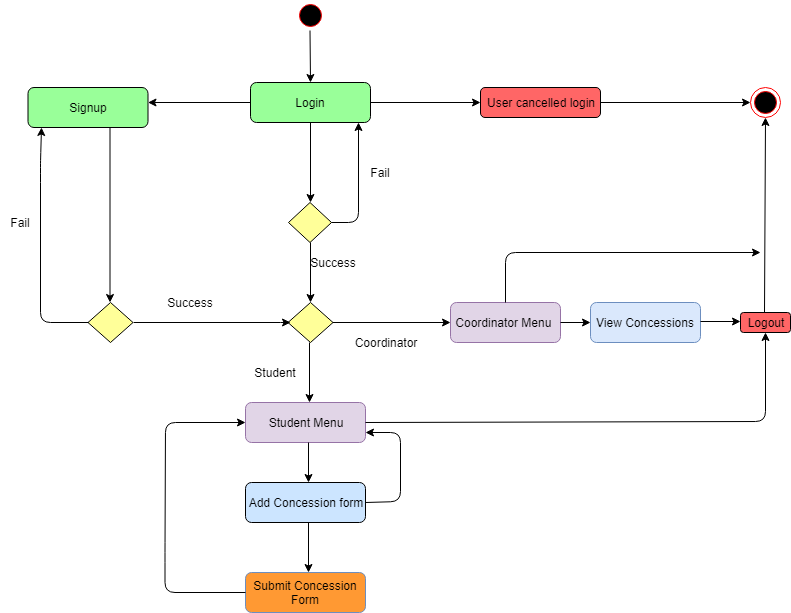

The diagram above was exported from draw.io. Its source (the exported page's mxGraphModel, read from the mxfile embedded in the PNG):
<mxGraphModel dx="872" dy="452" grid="1" gridSize="10" guides="1" tooltips="1" connect="1" arrows="1" fold="1" page="1" pageScale="1" pageWidth="850" pageHeight="1100" background="#ffffff" math="0" shadow="0">
  <root>
    <mxCell id="0" />
    <mxCell id="1" parent="0" />
    <mxCell id="4" value="" style="endArrow=classic;html=1;entryX=0.5;entryY=0;" parent="1" source="12" target="5" edge="1">
      <mxGeometry width="50" height="50" relative="1" as="geometry">
        <mxPoint x="380" y="50" as="sourcePoint" />
        <mxPoint x="425" y="100" as="targetPoint" />
      </mxGeometry>
    </mxCell>
    <mxCell id="5" value="Login" style="rounded=1;whiteSpace=wrap;html=1;fillColor=#99FF99;" parent="1" vertex="1">
      <mxGeometry x="290" y="110" width="120" height="40" as="geometry" />
    </mxCell>
    <mxCell id="6" value="User cancelled login" style="rounded=1;whiteSpace=wrap;html=1;fillColor=#FF6666;" parent="1" vertex="1">
      <mxGeometry x="520" y="115" width="120" height="30" as="geometry" />
    </mxCell>
    <mxCell id="10" value="" style="endArrow=classic;html=1;exitX=1;exitY=0.5;" parent="1" source="5" edge="1">
      <mxGeometry width="50" height="50" relative="1" as="geometry">
        <mxPoint x="490" y="130" as="sourcePoint" />
        <mxPoint x="520" y="130" as="targetPoint" />
      </mxGeometry>
    </mxCell>
    <mxCell id="11" value="" style="ellipse;html=1;shape=endState;fillColor=#000000;strokeColor=#ff0000;" parent="1" vertex="1">
      <mxGeometry x="790" y="115" width="30" height="30" as="geometry" />
    </mxCell>
    <mxCell id="12" value="" style="ellipse;html=1;shape=startState;fillColor=#000000;strokeColor=#ff0000;" parent="1" vertex="1">
      <mxGeometry x="334.5" y="28" width="30" height="30" as="geometry" />
    </mxCell>
    <mxCell id="15" value="" style="endArrow=classic;html=1;exitX=1;exitY=0.5;entryX=0;entryY=0.5;" parent="1" source="6" target="11" edge="1">
      <mxGeometry width="50" height="50" relative="1" as="geometry">
        <mxPoint x="680" y="130" as="sourcePoint" />
        <mxPoint x="740" y="130" as="targetPoint" />
      </mxGeometry>
    </mxCell>
    <mxCell id="19" value="" style="endArrow=classic;html=1;entryX=0.5;entryY=0;exitX=0.5;exitY=1;" parent="1" source="5" target="23" edge="1">
      <mxGeometry width="50" height="50" relative="1" as="geometry">
        <mxPoint x="360" y="160" as="sourcePoint" />
        <mxPoint x="360" y="225.5" as="targetPoint" />
      </mxGeometry>
    </mxCell>
    <mxCell id="20" value="" style="endArrow=classic;html=1;" parent="1" edge="1">
      <mxGeometry width="50" height="50" relative="1" as="geometry">
        <mxPoint x="290" y="130" as="sourcePoint" />
        <mxPoint x="187.5" y="130" as="targetPoint" />
      </mxGeometry>
    </mxCell>
    <mxCell id="22" value="Signup" style="rounded=1;whiteSpace=wrap;html=1;fillColor=#99FF99;" parent="1" vertex="1">
      <mxGeometry x="67.5" y="115" width="120" height="40" as="geometry" />
    </mxCell>
    <mxCell id="23" value="" style="rhombus;whiteSpace=wrap;html=1;fillColor=#FFFF99;" parent="1" vertex="1">
      <mxGeometry x="328" y="230" width="43" height="40" as="geometry" />
    </mxCell>
    <mxCell id="27" value="" style="endArrow=classic;html=1;entryX=0.9;entryY=1;entryPerimeter=0;" parent="1" source="23" target="5" edge="1">
      <mxGeometry width="50" height="50" relative="1" as="geometry">
        <mxPoint x="380" y="250" as="sourcePoint" />
        <mxPoint x="398" y="190" as="targetPoint" />
        <Array as="points">
          <mxPoint x="398" y="250" />
        </Array>
      </mxGeometry>
    </mxCell>
    <mxCell id="30" value="Fail" style="text;html=1;strokeColor=none;fillColor=none;align=center;verticalAlign=middle;whiteSpace=wrap;rounded=0;" parent="1" vertex="1">
      <mxGeometry x="400" y="190" width="40" height="20" as="geometry" />
    </mxCell>
    <mxCell id="31" value="" style="endArrow=classic;html=1;entryX=0.5;entryY=0;exitX=0.5;exitY=1;" parent="1" source="23" target="33" edge="1">
      <mxGeometry width="50" height="50" relative="1" as="geometry">
        <mxPoint x="360" y="290" as="sourcePoint" />
        <mxPoint x="360" y="330" as="targetPoint" />
      </mxGeometry>
    </mxCell>
    <mxCell id="32" value="Success" style="text;html=1;strokeColor=none;fillColor=none;align=center;verticalAlign=middle;whiteSpace=wrap;rounded=0;" parent="1" vertex="1">
      <mxGeometry x="352.5" y="280" width="40" height="20" as="geometry" />
    </mxCell>
    <mxCell id="33" value="" style="rhombus;whiteSpace=wrap;html=1;fillColor=#FFFF99;" parent="1" vertex="1">
      <mxGeometry x="327.5" y="330" width="45" height="40" as="geometry" />
    </mxCell>
    <mxCell id="34" value="" style="endArrow=classic;html=1;exitX=1;exitY=0.5;entryX=0;entryY=0.5;" parent="1" target="81" edge="1">
      <mxGeometry width="50" height="50" relative="1" as="geometry">
        <mxPoint x="372.5" y="350" as="sourcePoint" />
        <mxPoint x="494.5" y="350.5" as="targetPoint" />
      </mxGeometry>
    </mxCell>
    <mxCell id="35" value="Coordinator" style="text;html=1;strokeColor=none;fillColor=none;align=center;verticalAlign=middle;whiteSpace=wrap;rounded=0;" parent="1" vertex="1">
      <mxGeometry x="405" y="360" width="40" height="20" as="geometry" />
    </mxCell>
    <mxCell id="36" value="View Concessions" style="rounded=1;whiteSpace=wrap;html=1;fillColor=#dae8fc;strokeColor=#6c8ebf;" parent="1" vertex="1">
      <mxGeometry x="630" y="330" width="110" height="40" as="geometry" />
    </mxCell>
    <mxCell id="38" value="" style="endArrow=classic;html=1;entryX=0.5;entryY=0;" parent="1" edge="1">
      <mxGeometry width="50" height="50" relative="1" as="geometry">
        <mxPoint x="349" y="370" as="sourcePoint" />
        <mxPoint x="349" y="430" as="targetPoint" />
      </mxGeometry>
    </mxCell>
    <mxCell id="40" value="Student" style="text;html=1;strokeColor=none;fillColor=none;align=center;verticalAlign=middle;whiteSpace=wrap;rounded=0;" parent="1" vertex="1">
      <mxGeometry x="294.5" y="390" width="40" height="20" as="geometry" />
    </mxCell>
    <mxCell id="42" value="Add Concession form" style="rounded=1;whiteSpace=wrap;html=1;fillColor=#CCE5FF;" parent="1" vertex="1">
      <mxGeometry x="285" y="510" width="120" height="40" as="geometry" />
    </mxCell>
    <mxCell id="89" value="Student Menu" style="rounded=1;whiteSpace=wrap;html=1;fillColor=#e1d5e7;strokeColor=#9673a6;" parent="1" vertex="1">
      <mxGeometry x="285" y="430" width="120" height="40" as="geometry" />
    </mxCell>
    <mxCell id="43" value="" style="endArrow=classic;html=1;exitX=1;exitY=0.5;" parent="1" edge="1">
      <mxGeometry width="50" height="50" relative="1" as="geometry">
        <mxPoint x="348" y="550" as="sourcePoint" />
        <mxPoint x="348" y="600" as="targetPoint" />
      </mxGeometry>
    </mxCell>
    <mxCell id="44" value="Submit Concession Form" style="rounded=1;whiteSpace=wrap;html=1;fillColor=#FF9933;strokeColor=#6c8ebf;" parent="1" vertex="1">
      <mxGeometry x="285" y="600" width="120" height="40" as="geometry" />
    </mxCell>
    <mxCell id="50" value="Logout" style="rounded=1;whiteSpace=wrap;html=1;fillColor=#FF6666;" parent="1" vertex="1">
      <mxGeometry x="780" y="340" width="50" height="20" as="geometry" />
    </mxCell>
    <mxCell id="51" value="" style="endArrow=classic;html=1;exitX=1;exitY=0.5;entryX=0.5;entryY=1;" parent="1" target="11" edge="1">
      <mxGeometry width="50" height="50" relative="1" as="geometry">
        <mxPoint x="804" y="340" as="sourcePoint" />
        <mxPoint x="804" y="220" as="targetPoint" />
      </mxGeometry>
    </mxCell>
    <mxCell id="52" value="" style="endArrow=classic;html=1;exitX=1;exitY=0.475;exitPerimeter=0;" parent="1" source="36" edge="1">
      <mxGeometry width="50" height="50" relative="1" as="geometry">
        <mxPoint x="750" y="349" as="sourcePoint" />
        <mxPoint x="780" y="349" as="targetPoint" />
      </mxGeometry>
    </mxCell>
    <mxCell id="53" value="" style="endArrow=classic;html=1;entryX=0.5;entryY=1;exitX=1;exitY=0.5;" parent="1" source="89" target="50" edge="1">
      <mxGeometry width="50" height="50" relative="1" as="geometry">
        <mxPoint x="420" y="449" as="sourcePoint" />
        <mxPoint x="800" y="380" as="targetPoint" />
        <Array as="points">
          <mxPoint x="805" y="449" />
        </Array>
      </mxGeometry>
    </mxCell>
    <mxCell id="54" value="" style="endArrow=classic;html=1;exitX=1;exitY=0.5;" parent="1" edge="1">
      <mxGeometry width="50" height="50" relative="1" as="geometry">
        <mxPoint x="149.5" y="155" as="sourcePoint" />
        <mxPoint x="149.5" y="330" as="targetPoint" />
      </mxGeometry>
    </mxCell>
    <mxCell id="55" value="" style="rhombus;whiteSpace=wrap;html=1;fillColor=#FFFF99;" parent="1" vertex="1">
      <mxGeometry x="127.5" y="330" width="45" height="40" as="geometry" />
    </mxCell>
    <mxCell id="56" value="" style="endArrow=classic;html=1;exitX=1;exitY=0.5;" parent="1" source="55" edge="1">
      <mxGeometry width="50" height="50" relative="1" as="geometry">
        <mxPoint x="232.5" y="350" as="sourcePoint" />
        <mxPoint x="330" y="350" as="targetPoint" />
        <Array as="points">
          <mxPoint x="330" y="350" />
        </Array>
      </mxGeometry>
    </mxCell>
    <mxCell id="57" value="Success" style="text;html=1;strokeColor=none;fillColor=none;align=center;verticalAlign=middle;whiteSpace=wrap;rounded=0;" parent="1" vertex="1">
      <mxGeometry x="210" y="320" width="40" height="20" as="geometry" />
    </mxCell>
    <mxCell id="59" value="" style="endArrow=classic;html=1;exitX=0;exitY=0.5;entryX=0.113;entryY=1;entryPerimeter=0;" parent="1" source="55" target="22" edge="1">
      <mxGeometry width="50" height="50" relative="1" as="geometry">
        <mxPoint x="150" y="345" as="sourcePoint" />
        <mxPoint x="80" y="170" as="targetPoint" />
        <Array as="points">
          <mxPoint x="80" y="350" />
          <mxPoint x="80" y="200" />
          <mxPoint x="80" y="190" />
        </Array>
      </mxGeometry>
    </mxCell>
    <mxCell id="60" value="Fail" style="text;html=1;strokeColor=none;fillColor=none;align=center;verticalAlign=middle;whiteSpace=wrap;rounded=0;" parent="1" vertex="1">
      <mxGeometry x="40" y="240" width="40" height="20" as="geometry" />
    </mxCell>
    <mxCell id="61" value="" style="endArrow=classic;html=1;" parent="1" edge="1">
      <mxGeometry width="50" height="50" relative="1" as="geometry">
        <mxPoint x="285" y="620" as="sourcePoint" />
        <mxPoint x="285" y="450" as="targetPoint" />
        <Array as="points">
          <mxPoint x="204.5" y="620" />
          <mxPoint x="204.5" y="580" />
          <mxPoint x="205" y="450" />
        </Array>
      </mxGeometry>
    </mxCell>
    <mxCell id="81" value="Coordinator Menu&amp;nbsp;" style="rounded=1;whiteSpace=wrap;html=1;fillColor=#e1d5e7;strokeColor=#9673a6;" parent="1" vertex="1">
      <mxGeometry x="490" y="330" width="110" height="40" as="geometry" />
    </mxCell>
    <mxCell id="82" value="" style="endArrow=classic;html=1;exitX=1;exitY=0.475;exitPerimeter=0;" parent="1" edge="1">
      <mxGeometry width="50" height="50" relative="1" as="geometry">
        <mxPoint x="600" y="350" as="sourcePoint" />
        <mxPoint x="630" y="350" as="targetPoint" />
      </mxGeometry>
    </mxCell>
    <mxCell id="95" value="" style="endArrow=classic;html=1;" parent="1" edge="1">
      <mxGeometry width="50" height="50" relative="1" as="geometry">
        <mxPoint x="348" y="470" as="sourcePoint" />
        <mxPoint x="348" y="510" as="targetPoint" />
      </mxGeometry>
    </mxCell>
    <mxCell id="97" value="" style="endArrow=classic;html=1;exitX=0.5;exitY=0;" parent="1" source="81" edge="1">
      <mxGeometry width="50" height="50" relative="1" as="geometry">
        <mxPoint x="545" y="320" as="sourcePoint" />
        <mxPoint x="800" y="280" as="targetPoint" />
        <Array as="points">
          <mxPoint x="545" y="280" />
        </Array>
      </mxGeometry>
    </mxCell>
    <mxCell id="100" value="" style="endArrow=classic;html=1;entryX=1;entryY=0.75;exitX=1;exitY=0.5;" edge="1" parent="1" target="89">
      <mxGeometry width="50" height="50" relative="1" as="geometry">
        <mxPoint x="405" y="530" as="sourcePoint" />
        <mxPoint x="805" y="440" as="targetPoint" />
        <Array as="points">
          <mxPoint x="440" y="529" />
          <mxPoint x="440" y="460" />
        </Array>
      </mxGeometry>
    </mxCell>
  </root>
</mxGraphModel>